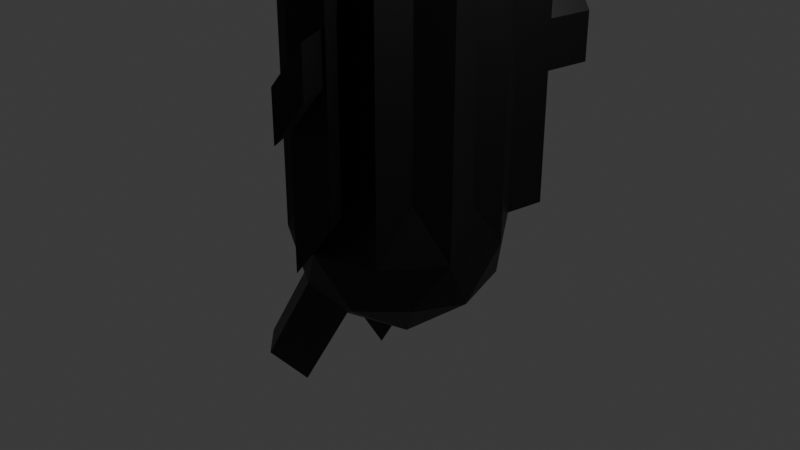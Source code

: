 # Source: Untitled.blend  (saved by Blender 4.4.32; exported with 4.5.12 LTS)
import bpy
from mathutils import Matrix  # noqa: F401  (used for matrix-valued properties, if any)

bpy.ops.wm.read_factory_settings(use_empty=True)
scene = bpy.context.scene
scene.name = 'Scene'

# ---- collections
col_collection = bpy.data.collections.new('Collection'); scene.collection.children.link(col_collection)

# ---- materials (node trees are filled in below, after node groups)
mat_material_001 = bpy.data.materials.new('Material.001')
mat_material_002 = bpy.data.materials.new('Material.002')
mat_material_003 = bpy.data.materials.new('Material.003')

# ---- material node trees
mat_material_001.use_nodes = True; mat_material_001.node_tree.nodes.clear()
_N = mat_material_001.node_tree.nodes; _L = mat_material_001.node_tree.links
n0 = _N.new('ShaderNodeBsdfPrincipled'); n0.name = 'Principled BSDF'; n0.location = (10, 300)
n0.inputs[0].default_value = (0.0, 0.0, 0.0, 1.0)
n1 = _N.new('ShaderNodeOutputMaterial'); n1.name = 'Material Output'; n1.location = (300, 300)
_L.new(n0.outputs[0], n1.inputs[0])
n1.is_active_output = True
mat_material_002.use_nodes = True; mat_material_002.node_tree.nodes.clear()
_N = mat_material_002.node_tree.nodes; _L = mat_material_002.node_tree.links
n0 = _N.new('ShaderNodeBsdfPrincipled'); n0.name = 'Principled BSDF'; n0.location = (10, 300)
n1 = _N.new('ShaderNodeOutputMaterial'); n1.name = 'Material Output'; n1.location = (300, 300)
_L.new(n0.outputs[0], n1.inputs[0])
n1.is_active_output = True
mat_material_003.use_nodes = True; mat_material_003.node_tree.nodes.clear()
_N = mat_material_003.node_tree.nodes; _L = mat_material_003.node_tree.links
n0 = _N.new('ShaderNodeBsdfPrincipled'); n0.name = 'Principled BSDF'; n0.location = (10, 300)
n0.inputs[0].default_value = (0.8003, 0.0, 0.005776, 1.0)
n1 = _N.new('ShaderNodeOutputMaterial'); n1.name = 'Material Output'; n1.location = (300, 300)
_L.new(n0.outputs[0], n1.inputs[0])
n1.is_active_output = True

# ---- world
world_world = bpy.data.worlds.new('World'); scene.world = world_world
world_world.use_nodes = True; world_world.node_tree.nodes.clear()
_N = world_world.node_tree.nodes; _L = world_world.node_tree.links
n0 = _N.new('ShaderNodeOutputWorld'); n0.name = 'World Output'; n0.location = (300, 300)
n1 = _N.new('ShaderNodeBackground'); n1.name = 'Background'; n1.location = (10, 300)
n1.inputs[0].default_value = (0.05088, 0.05088, 0.05088, 1.0)
_L.new(n1.outputs[0], n0.inputs[0])
n0.is_active_output = True
world_world.color = (0.05088, 0.05088, 0.05088)
world_world.sun_shadow_jitter_overblur = 0.0

# ---- cameras
cam_camera = bpy.data.cameras.new('Camera')
cam_camera.clip_end = 100.0
cam_camera.ortho_scale = 7.314

# ---- lights
light_light = bpy.data.lights.new('Light', 'POINT')
light_light.energy = 1000.0
light_light.shadow_soft_size = 0.1

# ---- meshes
me_icosphere = bpy.data.meshes.new('Icosphere')
me_icosphere.from_pydata([(0.0, 0.0, -1.0), (0.7236, -0.5257, -0.4472), (-0.2764, -0.8506, -0.4472), (-0.8944, 0.0, -0.4472), (-0.2764, 0.8506, -0.4472), (0.7236, 0.5257, -0.4472), (0.2764, -0.8506, 0.4472), (-0.7236, -0.5257, 0.4472), (-0.7236, 0.5257, 0.4472), (0.2764, 0.8506, 0.4472), (0.8944, 0.0, 0.4472), (-0.2629, -0.809, 0.5257), (-0.1625, -0.5, -0.8507), (0.4253, -0.309, -0.8507), (0.2629, -0.809, -0.5257), (0.8506, 0.0, -0.5257), (0.4253, 0.309, -0.8507), (-0.5257, 0.0, -0.8507), (-0.6882, -0.5, -0.5257), (-0.1625, 0.5, -0.8507), (-0.6882, 0.5, -0.5257), (0.2629, 0.809, -0.5257), (0.9511, -0.309, 0.0), (0.9511, 0.309, 0.0), (0.0, -1.0, 0.0), (0.5878, -0.809, 0.0), (-0.9511, -0.309, 0.0), (-0.5878, -0.809, 0.0), (-0.5878, 0.809, 0.0), (-0.9511, 0.309, 0.0), (0.5878, 0.809, 0.0), (0.0, 1.0, 0.0), (0.6882, -0.5, 0.5257), (-0.2629, -0.809, 0.5257), (-0.8506, 0.0, 0.5257), (-0.2629, 0.809, 0.5257), (0.6882, 0.5, 0.5257), (0.2764, -0.8506, 0.4472), (0.5257, 0.0, 0.8507), (0.6882, -0.5, 0.5257), (-0.4253, 0.309, 0.8507), (0.1625, 0.5, 0.8507), (0.6882, -0.5, 0.5257), (0.2764, -0.8506, 0.4472), (-0.2629, -0.809, 0.5257), (-0.7236, -0.5257, 0.4472), (-0.9511, 0.309, 0.0), (0.5257, 0.0, 0.8507), (-0.7236, -0.5257, 0.4472), (-0.5878, -0.809, 0.0), (-0.8506, 0.0, 0.5257), (-0.4253, 0.309, 0.8507), (0.1625, 0.5, 0.8507), (-0.7236, -0.5257, 0.4472), (0.5878, -0.809, 2.328), (0.5257, 0.0, 0.8507), (0.8944, -1.118e-08, 2.775), (0.9511, 0.309, 2.328), (-0.8506, 0.0, 0.5257), (-0.4253, 0.309, 0.8507), (0.1625, 0.5, 0.8507), (-0.7236, 0.5257, 0.4472), (-0.2629, -0.809, 0.5257), (-0.8506, 0.0, 0.5257), (-0.2629, 0.809, 0.5257), (0.2764, 0.8506, 0.4472), (0.6882, 0.5, 0.5257), (0.8944, 0.0, 0.4472), (0.2764, -0.8506, 0.4472), (-0.2629, -0.809, 0.5257), (0.0, -1.0, 0.0), (-0.7236, -0.5257, 0.4472), (0.5257, 0.0, 0.8507), (-0.2629, -0.809, 0.5257), (-0.4253, 0.309, 0.8507), (0.1625, 0.5, 0.8507), (0.2764, -0.8506, 0.4472), (0.0, -1.0, 0.0), (-0.9511, -0.309, 0.0), (0.6882, -0.5, 0.5257), (-0.5878, -0.809, 0.0), (0.5257, 0.0, 0.8507), (0.6882, -0.5, 0.5257), (-0.8506, 0.0, 0.5257), (-0.4253, 0.309, 0.8507), (0.1625, 0.5, 0.8507), (0.2764, -0.8506, 2.775), (-5.374e-06, 1.0, 2.328), (0.2764, 0.8506, 2.775), (0.6882, -0.5, 2.853), (-0.2629, 0.809, 2.853), (0.6882, 0.5, 2.853), (0.9511, -0.309, 2.328), (-0.7236, 0.5257, 2.775), (-0.5878, 0.809, 2.328), (0.5878, 0.809, 2.328), (0.6882, 0.5, 2.853), (0.8944, -1.118e-08, 2.775), (-0.2629, 0.809, 2.853), (0.2764, 0.8506, 2.775), (-0.8507, -1.118e-08, 2.853), (-0.7236, 0.5257, 2.775), (-0.2629, -0.809, 2.853), (-0.7236, -0.5257, 2.775), (-0.9511, 0.309, 2.328), (-0.5878, -0.809, 2.328), (0.2764, -0.8506, 2.775), (-0.2629, -0.809, 2.853), (-0.4253, -0.309, 3.178), (-0.7236, -0.5257, 2.775), (0.5257, -1.118e-08, 3.178), (0.4695, -9.038e-09, 4.068), (-0.4253, 0.309, 3.178), (0.1625, 0.5, 3.178), (0.2764, -0.8506, 2.775), (-5.374e-06, -1.0, 2.328), (-0.9511, -0.309, 2.328), (0.6882, -0.5, 2.853), (0.1625, -0.5, 3.178), (0.5257, -1.118e-08, 3.178), (0.6882, -0.5, 2.853), (-0.8507, -1.118e-08, 2.853), (-0.4253, 0.309, 3.178), (0.1625, 0.5, 3.178), (-0.5878, -0.809, 0.0), (-0.2629, -0.809, 0.5257), (0.0, -1.0, 0.0), (0.1625, 0.5, 2.014), (0.5257, -5.59e-09, 2.014), (0.6882, 0.5, 1.689), (0.8944, -5.59e-09, 1.611), (-0.2629, 0.809, 1.689), (0.2764, 0.8506, 1.611), (-0.4253, 0.309, 2.014), (0.6882, -0.5, 1.689), (-0.7236, 0.5257, 1.611), (-0.9511, 0.309, 1.164), (0.3282, 1.238, 0.4472), (0.6396, 1.197, 1.195e-07), (0.6396, 1.197, 2.328), (0.3282, 1.238, 2.775), (-0.2629, -0.809, 0.5257), (0.0, -1.0, 0.0), (-5.374e-06, -1.0, 2.328), (-0.2629, -0.809, 2.853), (0.4425, -1.158, 0.4472), (0.1661, -1.307, 3.827e-07), (0.1661, -1.307, 2.328), (0.4425, -1.158, 2.775), (0.5257, -1.118e-08, 4.065), (0.4695, -1.043e-08, 4.215), (0.1625, -0.5, 4.065), (-0.4253, -0.309, 4.065), (-0.4253, 0.309, 4.065), (0.1625, 0.5, 4.065), (0.387, -8.597e-09, 4.219), (0.1451, -0.4465, 4.068), (-0.3798, -0.2759, 4.068), (-0.3798, 0.2759, 4.068), (0.1451, 0.4465, 4.068), (0.387, -1.031e-08, 4.761), (0.1451, -0.4465, 4.215), (-0.3798, -0.2759, 4.215), (-0.3798, 0.2759, 4.215), (0.1451, 0.4465, 4.215), (0.1196, -0.368, 4.219), (-0.3131, -0.2275, 4.219), (-0.3131, 0.2275, 4.219), (0.1196, 0.368, 4.219), (-5.38e-06, -1.031e-08, 4.871), (0.1196, -0.368, 4.761), (-0.3131, -0.2275, 4.761), (-0.3131, 0.2275, 4.761), (0.1196, 0.368, 4.761), (-0.1625, 0.5, -0.8507), (-0.6882, 0.5, -0.5257), (-0.5257, 0.0, -0.8507), (-0.5257, 0.0, -0.8507), (-0.6882, -0.5, -0.5257), (-0.1625, -0.5, -0.8507), (-0.1625, 0.5, -0.8507), (-0.6882, 0.5, -0.5257), (-0.5257, 0.0, -0.8507), (-1.327, 0.5, -1.56), (-0.9156, 0.8506, -1.481), (-0.9156, -0.8506, -1.481), (-0.8017, -0.5, -1.885), (-1.327, -0.5, -1.56), (-0.8017, 0.5, -1.885), (0.5878, 0.809, 1.164), (0.6396, 1.197, 1.164), (0.3282, 1.238, 1.611), (-2.687e-06, -1.0, 1.164), (0.2764, -0.8506, 1.611), (-2.687e-06, -1.0, 1.164), (-0.2629, -0.809, 1.689), (0.1661, -1.307, 1.164), (0.4425, -1.158, 1.611), (0.5878, 0.809, 1.746), (0.6396, 1.197, 1.746), (0.3282, 1.238, 2.193), (-4.031e-06, -1.0, 1.746), (0.2764, -0.8506, 2.193), (-4.031e-06, -1.0, 1.746), (-0.2629, -0.809, 2.271), (0.1661, -1.307, 1.746), (0.4425, -1.158, 2.193), (0.4425, -1.158, 1.611), (0.1661, -1.307, 1.164), (0.1661, -1.307, 1.746), (0.4425, -1.158, 2.193), (0.4144, -1.173, 1.625), (0.1942, -1.292, 1.269), (0.1942, -1.292, 1.732), (0.4144, -1.173, 2.088), (0.5892, -1.497, 1.625), (0.369, -1.616, 1.269), (0.369, -1.616, 1.732), (0.5891, -1.497, 2.088), (0.3282, 1.238, 2.193), (0.3282, 1.238, 1.611), (0.6396, 1.197, 1.164), (0.6396, 1.197, 1.746), (0.3571, 1.234, 2.097), (0.3571, 1.234, 1.623), (0.6107, 1.2, 1.259), (0.6107, 1.2, 1.733), (0.3571, 1.234, 2.097), (0.3571, 1.234, 1.623), (0.6107, 1.2, 1.259), (0.6107, 1.2, 1.733), (0.3571, 1.234, 2.097), (0.3571, 1.234, 1.623), (0.6107, 1.2, 1.259), (0.6107, 1.2, 1.733), (0.4207, 1.711, 2.097), (0.4207, 1.711, 1.623), (0.6744, 1.677, 1.259), (0.6744, 1.677, 1.733), (0.0, 0.0, 4.043), (0.644, -0.4679, 4.535), (-0.246, -0.7571, 4.535), (-0.7961, 0.0, 4.535), (-0.246, 0.7571, 4.535), (0.644, 0.4679, 4.535), (0.246, -0.7571, 5.331), (0.246, 0.7571, 5.331), (0.7961, 0.0, 5.331), (0.0, 0.0, 5.823), (-0.1446, -0.445, 4.176), (0.3786, -0.275, 4.176), (0.234, -0.72, 4.465), (0.7571, 0.0, 4.465), (0.3786, 0.275, 4.176), (-0.4679, 0.0, 4.176), (-0.6125, -0.445, 4.465), (-0.1446, 0.445, 4.176), (-0.6125, 0.445, 4.465), (0.234, 0.72, 4.465), (0.8465, -0.275, 4.933), (0.8465, 0.275, 4.933), (0.0, -0.89, 4.933), (0.5231, -0.7201, 4.933), (-0.5231, -0.7201, 4.933), (0.5231, 0.7201, 4.933), (0.0, 0.89, 4.933), (0.6125, -0.445, 5.401), (-0.234, -0.72, 5.401), (0.6125, 0.445, 5.401), (0.1446, -0.445, 5.69), (0.4679, 0.0, 5.69), (0.1446, 0.445, 5.69), (-0.6125, -0.445, 4.728), (-0.7961, 0.0, 4.798), (-0.6125, 0.445, 4.728), (-0.246, 0.7571, 4.798), (-0.8465, -0.275, 5.196), (-0.5231, -0.7201, 5.196), (-0.644, -0.4679, 5.594), (-0.5231, 0.7201, 5.196), (-0.8465, 0.275, 5.196), (-0.644, 0.4679, 5.594), (0.0, 0.89, 5.196), (0.246, 0.7571, 5.594), (-0.234, -0.72, 5.664), (-0.7571, 0.0, 5.664), (-0.234, 0.72, 5.664), (0.4679, 0.0, 5.953), (0.0, 0.0, 6.086), (-0.3786, -0.275, 5.953), (-0.3786, 0.275, 5.953), (0.1446, 0.445, 5.953), (-0.246, -0.7571, 4.798), (-0.1446, 0.445, 4.439), (0.234, 0.72, 4.728), (0.5231, 0.7201, 5.196), (0.6125, 0.445, 5.664), (0.1446, -0.445, 5.953), (-1.15, 0.365, 5.307), (-0.9478, 0.5579, 5.705), (-1.061, 0.08995, 5.775), (-0.7542, -0.5005, 5.634), (-0.9566, -0.3077, 5.236), (-0.8672, -0.03262, 5.704), (-0.7006, 0.234, 5.629), (-1.004, 0.3239, 5.74), (-0.6723, 0.3509, 5.611), (-0.5678, 0.1375, 5.808), (-0.8018, 0.1375, 5.43), (-0.976, 0.4409, 5.722), (-1.106, 0.2275, 5.541), (-0.7453, 0.3715, 5.395), (-0.5113, 0.3715, 5.773), (-1.049, 0.4614, 5.506), (-0.7288, 0.117, 5.646), (-1.033, 0.2069, 5.757), (-1.041, 0.3342, 5.631), (-0.6201, 0.2442, 5.71), (-0.5836, 0.594, 5.395), (-0.439, 0.594, 5.629), (-0.5939, 0.1909, 5.759), (-0.7959, 0.3233, 5.295), (-0.4449, 0.3233, 5.863), (-1.1, 0.4132, 5.406), (-0.743, 0.05849, 5.655), (-1.047, 0.1484, 5.766), (-1.073, 0.2808, 5.586), (-0.6582, 0.4094, 5.603), (-0.5678, -0.1375, 5.808), (-0.8018, -0.1375, 5.43), (-0.9619, 0.4994, 5.713), (-0.9119, -0.1701, 5.47), (-0.4732, 0.2063, 5.881), (-0.8241, 0.2063, 5.313), (-1.128, 0.2962, 5.424), (-0.5657, 0.3078, 5.742), (-1.045, 0.3978, 5.568), (-1.086, 0.347, 5.496), (-0.5194, 0.2571, 5.811), (-0.5113, -0.3715, 5.773), (-0.7453, -0.3715, 5.395), (-0.6625, -0.06876, 5.736), (-0.8554, -0.4041, 5.435), (-0.5205, 0.1719, 5.844), (-0.813, 0.1719, 5.371), (-1.117, 0.2618, 5.482), (-0.6652, 0.3802, 5.607), (-0.7794, -0.06876, 5.547), (-0.969, 0.4701, 5.718), (-0.8896, -0.1014, 5.587), (-0.5929, 0.276, 5.726), (-1.043, 0.366, 5.6), (-1.08, 0.3139, 5.541), (-0.5567, 0.224, 5.785), (-0.5777, -0.4197, 5.684), (-0.7098, -0.03438, 5.7), (-0.3063, -0.4975, 5.808), (-0.6848, -0.4975, 5.196), (-0.5442, 0.1547, 5.826), (-0.8074, 0.1547, 5.4), (-1.111, 0.2447, 5.511), (-0.6946, -0.4197, 5.494), (-0.8048, -0.4523, 5.534), (-0.6688, 0.3656, 5.609), (-0.7683, -0.03438, 5.605), (-0.9725, 0.4555, 5.72), (-0.8784, -0.067, 5.645), (-0.6065, 0.2601, 5.718), (-1.042, 0.3501, 5.616), (-1.076, 0.2974, 5.563), (-0.5753, 0.2074, 5.772), (-0.6511, 0.4387, 5.598), (-0.7006, -0.234, 5.629), (-0.8241, -0.2063, 5.313), (-0.9548, 0.5286, 5.709), (-0.8107, -0.2666, 5.669), (-0.9343, -0.2389, 5.353), (-0.5385, 0.3397, 5.757), (-1.047, 0.4296, 5.537), (-1.093, 0.3801, 5.451), (-0.4822, 0.2902, 5.837), (-0.4732, -0.2063, 5.881), (-0.4259, 0.2407, 5.917), (-0.8353, 0.2407, 5.254), (-1.139, 0.3306, 5.365), (-0.8725, -0.2527, 5.511), (-0.5869, -0.2201, 5.755), (-0.6437, -0.227, 5.692), (-0.8416, -0.2597, 5.59), (-0.6476, 0.4533, 5.596), (-0.8353, -0.2407, 5.254), (-0.9513, 0.5432, 5.707), (-0.9454, -0.2733, 5.294), (-0.5249, 0.3556, 5.765), (-1.048, 0.4455, 5.521), (-1.096, 0.3967, 5.429), (-0.4636, 0.3067, 5.85), (-0.6723, -0.3509, 5.611), (-0.7824, -0.3836, 5.651), (-0.4259, -0.2407, 5.917), (-0.4022, 0.2578, 5.935), (-0.8409, 0.2578, 5.225), (-1.145, 0.3478, 5.336), (-0.8639, -0.3284, 5.473), (-0.5491, -0.2958, 5.764), (-0.6107, -0.3234, 5.688), (-0.8232, -0.356, 5.562)], [], [(0, 13, 12), (1, 13, 15), (0, 12, 17), (0, 17, 19), (0, 19, 16), (1, 15, 22), (2, 14, 24), (3, 18, 26), (4, 20, 28), (5, 21, 30), (1, 22, 25), (2, 24, 27), (3, 26, 29), (4, 28, 31), (5, 30, 23), (33, 7, 48, 62), (38, 32, 79, 81), (41, 38, 81, 75), (33, 24, 77, 62), (37, 39, 82, 68), (26, 7, 48, 78), (8, 29, 46, 61), (27, 33, 62, 49), (53, 11, 69, 71), (34, 26, 78, 63), (59, 58, 83, 84), (34, 7, 45, 50), (41, 40, 51, 52), (32, 38, 47, 42), (7, 33, 44, 45), (40, 34, 50, 51), (38, 41, 52, 47), (33, 6, 43, 44), (6, 32, 42, 43), (24, 6, 76, 77), (28, 8, 93, 94), (23, 30, 36), (63, 74, 133, 112, 100), (9, 31, 87, 88), (31, 28, 35), (76, 62, 102, 114, 202, 193), (7, 27, 49, 48), (29, 26, 34), (29, 34, 63, 46), (60, 59, 84, 85), (24, 33, 73, 70), (36, 9, 65, 66), (85, 84, 122, 123), (25, 22, 32), (134, 130, 97, 117), (30, 31, 9), (30, 21, 31), (21, 4, 31), (28, 29, 8), (28, 20, 29), (20, 3, 29), (26, 27, 7), (26, 18, 27), (18, 2, 27), (24, 25, 6), (24, 14, 25), (14, 1, 25), (22, 23, 10), (22, 15, 23), (15, 5, 23), (16, 21, 5), (16, 19, 21), (19, 4, 21), (19, 20, 183, 188), (17, 20, 175, 176), (17, 3, 20), (17, 18, 3), (12, 18, 178, 179), (4, 19, 188, 184), (15, 16, 5), (15, 13, 16), (13, 0, 16), (12, 14, 2), (12, 13, 14), (13, 1, 14), (72, 85, 123, 110), (78, 48, 103, 116), (133, 127, 113, 112), (132, 131, 98, 99), (51, 50, 58, 59), (44, 43, 37, 11), (43, 42, 39, 37), (47, 52, 60, 55), (50, 45, 53, 58), (42, 47, 55, 39), (45, 44, 11, 53), (52, 51, 59, 60), (34, 40, 74, 63), (55, 60, 85, 72), (35, 8, 61, 64), (7, 34, 63, 48), (11, 37, 68, 69), (6, 33, 62, 76), (10, 36, 66, 67), (32, 10, 67, 79), (192, 77, 146, 196), (130, 129, 96, 97), (9, 36, 91, 88), (82, 72, 110, 120), (22, 10, 56, 92), (127, 128, 119, 113), (6, 25, 54, 86), (35, 28, 94, 90), (8, 35, 90, 93), (68, 82, 120, 106), (83, 71, 109, 121), (71, 69, 107, 109), (10, 23, 57, 56), (31, 35, 90, 87), (201, 115, 143, 203), (36, 10, 56, 91), (69, 68, 106, 107), (36, 30, 189, 198, 95, 91), (10, 32, 89, 56), (49, 62, 102, 105), (58, 53, 71, 83), (40, 41, 75, 74), (39, 55, 72, 82), (9, 35, 64, 65), (57, 91, 56), (95, 88, 91), (87, 90, 88), (94, 93, 90), (54, 89, 86), (92, 56, 89), (99, 98, 113), (101, 100, 112), (123, 122, 153, 154), (108, 118, 151, 152), (97, 96, 119), (109, 107, 108), (119, 96, 113), (96, 99, 113), (106, 120, 118), (113, 98, 112), (98, 101, 112), (117, 97, 119), (104, 100, 101), (116, 103, 100), (105, 102, 103), (115, 114, 102), (110, 123, 154, 149), (122, 121, 108), (121, 109, 108), (122, 108, 152, 153), (108, 107, 118), (107, 106, 118), (118, 110, 149, 151), (118, 120, 110), (48, 63, 100, 103), (84, 83, 121, 122), (62, 48, 103, 102), (25, 32, 89, 54), (32, 6, 86, 89), (128, 134, 117, 119), (131, 135, 101, 98), (135, 136, 104, 101), (46, 63, 100, 104, 136), (30, 9, 137, 138), (23, 36, 91, 57), (129, 132, 99, 96), (48, 49, 105, 103), (32, 22, 92, 89), (63, 78, 116, 100), (35, 9, 88, 90), (70, 73, 125, 126), (27, 24, 70, 80), (33, 27, 80, 73), (124, 126, 125), (80, 70, 126, 124), (73, 80, 124, 125), (66, 65, 132, 129), (61, 46, 136, 135), (64, 61, 135, 131), (81, 79, 134, 128), (75, 81, 128, 127), (67, 66, 129, 130), (65, 64, 131, 132), (74, 75, 127, 133), (79, 67, 130, 134), (199, 200, 140, 139), (88, 95, 139, 140), (189, 30, 138, 190), (9, 88, 140, 200, 191, 137), (204, 203, 143, 144), (102, 62, 141, 195, 204, 144), (62, 77, 142, 141), (115, 102, 144, 143), (205, 206, 148, 147), (202, 114, 148, 206), (77, 76, 145, 146), (114, 115, 147, 148), (149, 154, 159, 111), (153, 152, 157, 158), (151, 149, 111, 156), (154, 153, 158, 159), (152, 151, 156, 157), (159, 158, 163, 164), (157, 156, 161, 162), (111, 159, 164, 150), (158, 157, 162, 163), (156, 111, 150, 161), (163, 162, 166, 167), (161, 150, 155, 165), (164, 163, 167, 168), (162, 161, 165, 166), (150, 164, 168, 155), (166, 165, 170, 171), (155, 168, 173, 160), (167, 166, 171, 172), (165, 155, 160, 170), (168, 167, 172, 173), (160, 173, 169), (173, 172, 169), (172, 171, 169), (171, 170, 169), (170, 160, 169), (175, 174, 180, 181), (19, 17, 176, 174), (20, 19, 174, 175), (177, 179, 178), (180, 182, 181), (18, 17, 177, 178), (174, 176, 182, 180), (17, 12, 179, 177), (176, 175, 181, 182), (188, 183, 184), (186, 185, 187), (18, 12, 186, 187), (2, 18, 187, 185), (20, 4, 184, 183), (12, 2, 185, 186), (198, 189, 190, 199), (138, 137, 191, 190), (76, 193, 197, 145), (146, 145, 197, 196), (141, 142, 194, 195), (77, 192, 194, 142), (201, 192, 196, 205), (95, 198, 199, 139), (199, 190, 221, 222), (115, 201, 205, 147), (193, 202, 206, 197), (205, 196, 208, 209), (195, 194, 203, 204), (192, 201, 203, 194), (207, 210, 214, 211), (196, 197, 207, 208), (197, 206, 210, 207), (206, 205, 209, 210), (214, 213, 217, 218), (208, 207, 211, 212), (210, 209, 213, 214), (209, 208, 212, 213), (216, 215, 218, 217), (213, 212, 216, 217), (211, 214, 218, 215), (212, 211, 215, 216), (222, 221, 225, 226), (190, 191, 220, 221), (191, 200, 219, 220), (200, 199, 222, 219), (223, 226, 230, 227), (220, 219, 223, 224), (219, 222, 226, 223), (221, 220, 224, 225), (230, 229, 233, 234), (225, 224, 228, 229), (226, 225, 229, 230), (224, 223, 227, 228), (232, 231, 235, 236), (228, 227, 231, 232), (227, 230, 234, 231), (229, 228, 232, 233), (237, 236, 235, 238), (231, 234, 238, 235), (233, 232, 236, 237), (234, 233, 237, 238), (239, 250, 249), (240, 250, 252), (239, 249, 254), (239, 254, 256), (239, 256, 253), (240, 252, 259), (241, 251, 261), (244, 258, 264), (240, 259, 262), (241, 261, 263), (244, 264, 260), (245, 266, 269), (247, 268, 270), (270, 268, 271), (248, 270, 287, 288), (267, 245, 269), (269, 270, 248), (269, 266, 270), (266, 247, 270), (260, 268, 247), (260, 264, 268), (264, 246, 268), (246, 264, 295, 283), (258, 256, 293, 294), (269, 248, 288, 297), (265, 258, 294, 282), (271, 268, 296, 291), (263, 267, 284, 277), (268, 246, 283, 296), (263, 261, 267), (261, 245, 267), (262, 266, 245), (262, 259, 266), (259, 247, 266), (264, 265, 282, 295), (264, 258, 265), (257, 242, 273, 274), (270, 271, 291, 287), (241, 263, 277, 292), (243, 257, 274, 275), (256, 243, 275, 293), (255, 241, 292, 272), (242, 255, 272, 273), (261, 262, 245), (261, 251, 262), (251, 240, 262), (259, 260, 247), (259, 252, 260), (252, 244, 260), (253, 258, 244), (253, 256, 258), (267, 269, 297, 284), (256, 257, 243), (256, 254, 257), (254, 242, 257), (254, 255, 242), (254, 249, 255), (249, 241, 255), (252, 253, 244), (252, 250, 253), (250, 239, 253), (249, 251, 241), (249, 250, 251), (250, 240, 251), (273, 272, 276), (275, 274, 279), (273, 276, 280), (275, 279, 282), (354, 356, 289, 339), (320, 324, 285, 307), (283, 286, 291), (287, 291, 288), (296, 283, 291), (291, 290, 288), (291, 286, 290), (319, 281, 312, 322), (290, 289, 288), (358, 307, 285, 355), (404, 339, 289, 399), (289, 297, 288), (289, 356, 284, 297), (282, 286, 283), (282, 279, 286), (318, 281, 319), (308, 285, 300, 310), (359, 364, 285, 308), (390, 276, 302, 392), (277, 284, 278), (295, 282, 283), (294, 275, 282), (318, 321, 311, 281), (279, 274, 280), (274, 273, 280), (357, 277, 278, 361), (276, 272, 277, 357), (272, 292, 277), (293, 275, 294), (316, 315, 305, 309), (389, 281, 299, 391), (321, 280, 298, 323), (388, 375, 303, 366), (372, 285, 303, 375), (361, 278, 301, 362), (314, 304, 305, 315), (304, 306, 309, 305), (368, 316, 309, 365), (359, 308, 310, 360), (370, 320, 307, 358), (363, 306, 317, 367), (369, 326, 316, 368), (324, 314, 315, 325), (281, 311, 313, 299), (326, 325, 315, 316), (306, 304, 314, 317), (310, 300, 325, 326), (285, 324, 325, 300), (360, 310, 326, 369), (367, 317, 320, 370), (311, 321, 323, 313), (279, 280, 321, 318), (279, 318, 319, 286), (286, 319, 322, 290), (317, 314, 324, 320), (377, 335, 338, 380), (384, 334, 337, 379), (379, 337, 336, 378), (371, 327, 335, 377), (380, 338, 332, 382), (383, 333, 334, 384), (378, 336, 330, 374), (346, 327, 330, 348), (347, 329, 331, 349), (383, 373, 329, 333), (382, 332, 328, 381), (364, 347, 349, 366), (363, 346, 348, 365), (335, 350, 353, 338), (334, 345, 352, 337), (337, 352, 351, 336), (327, 346, 350, 335), (338, 353, 343, 332), (333, 344, 345, 334), (336, 351, 348, 330), (276, 340, 342, 302), (376, 385, 349, 331), (333, 329, 347, 344), (405, 354, 339, 404), (332, 343, 341, 328), (397, 278, 354, 405), (306, 363, 365, 309), (285, 364, 366, 303), (350, 367, 370, 353), (345, 360, 369, 352), (352, 369, 368, 351), (346, 363, 367, 350), (353, 370, 358, 343), (344, 359, 360, 345), (351, 368, 365, 348), (340, 361, 362, 342), (385, 388, 366, 349), (276, 357, 361, 340), (344, 347, 364, 359), (343, 358, 355, 341), (278, 284, 356, 354), (403, 406, 388, 385), (285, 372, 387, 355), (355, 387, 386, 341), (392, 403, 385, 376), (400, 382, 381, 399), (401, 390, 373, 383), (394, 378, 374, 391), (401, 383, 384, 402), (396, 380, 382, 400), (389, 371, 377, 393), (395, 379, 378, 394), (402, 384, 379, 395), (393, 377, 380, 396), (397, 372, 375, 398), (406, 398, 375, 388), (327, 371, 374, 330), (329, 373, 376, 331), (341, 386, 381, 328), (362, 301, 398, 406), (278, 397, 398, 301), (312, 393, 396, 322), (298, 402, 395, 323), (323, 395, 394, 313), (281, 389, 393, 312), (322, 396, 400, 290), (280, 401, 402, 298), (313, 394, 391, 299), (280, 276, 390, 401), (290, 400, 399, 289), (302, 342, 403, 392), (342, 362, 406, 403), (372, 397, 405, 387), (387, 405, 404, 386), (371, 389, 391, 374), (373, 390, 392, 376), (386, 404, 399, 381)])
me_icosphere.polygons.foreach_set('material_index', [0, 0, 0, 0, 0, 0, 0, 0, 0, 0, 0, 0, 0, 0, 0, 0, 0, 0, 0, 0, 0, 0, 0, 0, 0, 0, 0, 0, 0, 0, 0, 0, 0, 0, 0, 0, 0, 0, 0, 0, 0, 0, 0, 0, 0, 0, 0, 0, 0, 0, 0, 0, 0, 0, 0, 0, 0, 0, 0, 0, 0, 0, 0, 0, 0, 0, 0, 0, 0, 0, 0, 0, 0, 0, 0, 0, 0, 0, 0, 0, 0, 0, 0, 0, 0, 0, 0, 0, 0, 0, 0, 0, 0, 0, 0, 0, 0, 0, 0, 0, 0, 0, 0, 0, 0, 0, 0, 0, 0, 0, 0, 0, 0, 0, 0, 0, 0, 0, 0, 0, 0, 0, 0, 0, 0, 0, 0, 0, 0, 0, 0, 0, 0, 0, 0, 0, 0, 0, 0, 0, 0, 0, 0, 0, 0, 0, 0, 0, 0, 0, 0, 0, 0, 0, 0, 0, 0, 0, 0, 0, 0, 0, 0, 0, 0, 0, 0, 0, 0, 0, 0, 0, 0, 0, 0, 0, 0, 0, 0, 0, 0, 0, 0, 0, 0, 0, 0, 0, 0, 0, 0, 0, 0, 0, 0, 0, 0, 0, 0, 0, 0, 0, 0, 0, 0, 0, 0, 0, 0, 0, 0, 0, 0, 0, 0, 0, 0, 0, 0, 0, 0, 0, 0, 0, 0, 0, 0, 0, 0, 0, 0, 0, 0, 0, 0, 0, 0, 0, 0, 0, 0, 0, 0, 0, 0, 0, 0, 0, 0, 0, 0, 0, 0, 0, 0, 0, 0, 0, 0, 0, 0, 0, 0, 0, 0, 0, 0, 0, 0, 0, 0, 0, 0, 0, 0, 0, 0, 0, 0, 0, 0, 0, 0, 0, 0, 0, 0, 0, 0, 0, 0, 0, 0, 0, 0, 0, 0, 0, 0, 0, 0, 0, 0, 0, 0, 0, 0, 0, 0, 0, 0, 0, 0, 0, 0, 0, 0, 0, 0, 1, 0, 0, 0, 0, 0, 1, 0, 0, 0, 0, 0, 0, 0, 0, 0, 0, 0, 0, 0, 0, 0, 0, 0, 0, 0, 0, 0, 0, 0, 0, 0, 0, 0, 0, 0, 0, 0, 0, 0, 0, 0, 0, 0, 0, 0, 0, 0, 0, 0, 0, 0, 0, 0, 0, 0, 0, 0, 0, 0, 0, 1, 0, 0, 1, 0, 0, 0, 0, 1, 0, 0, 0, 2, 0, 0, 1, 0, 1, 0, 1, 0, 0, 0, 0, 0, 0, 0, 1, 1, 0, 0, 0, 1, 0, 0, 0, 0, 0, 0, 0, 1, 2, 0, 0, 0, 1, 0, 1, 0, 0, 0, 0, 0, 0, 0, 1, 2, 0, 0, 0, 1, 0, 1, 0, 0, 0, 0, 2, 0, 0, 1, 0, 0, 1, 0, 0, 0, 1, 1, 0, 0, 1, 0, 0, 0, 1, 0, 0, 1, 1, 0, 0, 0, 1, 0, 0, 1, 1, 0, 0, 0, 0, 0])
_uv = me_icosphere.uv_layers.new(name='UVMap')
_uv.uv.foreach_set('vector', [0.1818, 0.0, 0.2273, 0.07873, 0.1364, 0.07873, 0.2727, 0.1575, 0.3182, 0.07873, 0.3636, 0.1575, 0.9091, 0.0, 0.9545, 0.07873, 0.8636, 0.07873, 0.7273, 0.0, 0.7727, 0.07873, 0.6818, 0.07873, 0.5455, 0.0, 0.5909, 0.07873, 0.5, 0.07873, 0.2727, 0.1575, 0.3636, 0.1575, 0.3182, 0.2362, 0.09091, 0.1575, 0.1818, 0.1575, 0.1364, 0.2362, 0.8182, 0.1575, 0.9091, 0.1575, 0.8636, 0.2362, 0.6364, 0.1575, 0.7273, 0.1575, 0.6818, 0.2362, 0.4545, 0.1575, 0.5455, 0.1575, 0.5, 0.2362, 0.2727, 0.1575, 0.3182, 0.2362, 0.2273, 0.2362, 0.09091, 0.1575, 0.1364, 0.2362, 0.04546, 0.2362, 0.8182, 0.1575, 0.8636, 0.2362, 0.7727, 0.2362, 0.6364, 0.1575, 0.6818, 0.2362, 0.5909, 0.2362, 0.4545, 0.1575, 0.5, 0.2362, 0.4091, 0.2362, 0.09091, 0.3149, 0.0, 0.3149, 0.0, 0.3149, 0.09091, 0.3149, 0.3182, 0.3937, 0.2727, 0.3149, 0.2727, 0.3149, 0.3182, 0.3937, 0.5, 0.3937, 0.4091, 0.3937, 0.4091, 0.3937, 0.5, 0.3937, 0.09091, 0.3149, 0.1364, 0.2362, 0.1364, 0.2362, 0.09091, 0.3149, 0.1818, 0.3149, 0.2727, 0.3149, 0.2727, 0.3149, 0.1818, 0.3149, 0.8636, 0.2362, 0.9091, 0.3149, 0.9091, 0.3149, 0.8636, 0.2362, 0.7273, 0.3149, 0.7727, 0.2362, 0.7727, 0.2362, 0.7273, 0.3149, 0.04546, 0.2362, 0.09091, 0.3149, 0.09091, 0.3149, 0.04546, 0.2362, 0.0, 0.3149, 0.09091, 0.3149, 0.09091, 0.3149, 0.0, 0.3149, 0.8182, 0.3149, 0.8636, 0.2362, 0.8636, 0.2362, 0.8182, 0.3149, 0.7727, 0.3937, 0.8182, 0.3149, 0.8182, 0.3149, 0.7727, 0.3937, 0.8182, 0.3149, 0.9091, 0.3149, 0.9091, 0.3149, 0.8182, 0.3149, 0.5909, 0.3937, 0.6818, 0.3937, 0.6818, 0.3937, 0.5909, 0.3937, 0.2727, 0.3149, 0.3182, 0.3937, 0.3182, 0.3937, 0.2727, 0.3149, 0.0, 0.3149, 0.09091, 0.3149, 0.09091, 0.3149, 0.0, 0.3149, 0.7727, 0.3937, 0.8182, 0.3149, 0.8182, 0.3149, 0.7727, 0.3937, 0.4091, 0.3937, 0.5, 0.3937, 0.5, 0.3937, 0.4091, 0.3937, 0.09091, 0.3149, 0.1818, 0.3149, 0.1818, 0.3149, 0.09091, 0.3149, 0.1818, 0.3149, 0.2727, 0.3149, 0.2727, 0.3149, 0.1818, 0.3149, 0.1364, 0.2362, 0.1818, 0.3149, 0.1818, 0.3149, 0.1364, 0.2362, 0.6818, 0.2362, 0.7273, 0.3149, 0.7273, 0.3149, 0.6818, 0.2362, 0.4091, 0.2362, 0.5, 0.2362, 0.4545, 0.3149, 0.8182, 0.3149, 0.7727, 0.3937, 0.7727, 0.3937, 0.7727, 0.3937, 0.8182, 0.3149, 0.5455, 0.3149, 0.5909, 0.2362, 0.5909, 0.2362, 0.5455, 0.3149, 0.5909, 0.2362, 0.6818, 0.2362, 0.6364, 0.3149, 0.1818, 0.3149, 0.09091, 0.3149, 0.09091, 0.3149, 0.1818, 0.3149, 0.1818, 0.3149, 0.1818, 0.3149, 0.9091, 0.3149, 0.9545, 0.2362, 0.9545, 0.2362, 0.9091, 0.3149, 0.7727, 0.2362, 0.8636, 0.2362, 0.8182, 0.3149, 0.7727, 0.2362, 0.8182, 0.3149, 0.8182, 0.3149, 0.7727, 0.2362, 0.5909, 0.3937, 0.6818, 0.3937, 0.6818, 0.3937, 0.5909, 0.3937, 0.1364, 0.2362, 0.09091, 0.3149, 0.09091, 0.3149, 0.1364, 0.2362, 0.4545, 0.3149, 0.5455, 0.3149, 0.5455, 0.3149, 0.4545, 0.3149, 0.5909, 0.3937, 0.6818, 0.3937, 0.6818, 0.3937, 0.5909, 0.3937, 0.2273, 0.2362, 0.3182, 0.2362, 0.2727, 0.3149, 0.2727, 0.3149, 0.3636, 0.3149, 0.3636, 0.3149, 0.2727, 0.3149, 0.5, 0.2362, 0.5909, 0.2362, 0.5455, 0.3149, 0.5, 0.2362, 0.5455, 0.1575, 0.5909, 0.2362, 0.5455, 0.1575, 0.6364, 0.1575, 0.5909, 0.2362, 0.6818, 0.2362, 0.7727, 0.2362, 0.7273, 0.3149, 0.6818, 0.2362, 0.7273, 0.1575, 0.7727, 0.2362, 0.7273, 0.1575, 0.8182, 0.1575, 0.7727, 0.2362, 0.8636, 0.2362, 0.9545, 0.2362, 0.9091, 0.3149, 0.8636, 0.2362, 0.9091, 0.1575, 0.9545, 0.2362, 0.9091, 0.1575, 1.0, 0.1575, 0.9545, 0.2362, 0.1364, 0.2362, 0.2273, 0.2362, 0.1818, 0.3149, 0.1364, 0.2362, 0.1818, 0.1575, 0.2273, 0.2362, 0.1818, 0.1575, 0.2727, 0.1575, 0.2273, 0.2362, 0.3182, 0.2362, 0.4091, 0.2362, 0.3636, 0.3149, 0.3182, 0.2362, 0.3636, 0.1575, 0.4091, 0.2362, 0.3636, 0.1575, 0.4545, 0.1575, 0.4091, 0.2362, 0.5, 0.07873, 0.5455, 0.1575, 0.4545, 0.1575, 0.5, 0.07873, 0.5909, 0.07873, 0.5455, 0.1575, 0.5909, 0.07873, 0.6364, 0.1575, 0.5455, 0.1575, 0.6818, 0.07873, 0.7273, 0.1575, 0.7273, 0.1575, 0.6818, 0.07873, 0.7727, 0.07873, 0.7273, 0.1575, 0.7273, 0.1575, 0.7727, 0.07873, 0.7727, 0.07873, 0.8182, 0.1575, 0.7273, 0.1575, 0.8636, 0.07873, 0.9091, 0.1575, 0.8182, 0.1575, 0.9545, 0.07873, 0.9091, 0.1575, 0.9091, 0.1575, 0.9545, 0.07873, 0.6364, 0.1575, 0.5909, 0.07873, 0.5909, 0.07873, 0.6364, 0.1575, 0.3636, 0.1575, 0.4091, 0.07873, 0.4545, 0.1575, 0.3636, 0.1575, 0.3182, 0.07873, 0.4091, 0.07873, 0.3182, 0.07873, 0.3636, 0.0, 0.4091, 0.07873, 0.1364, 0.07873, 0.1818, 0.1575, 0.09091, 0.1575, 0.1364, 0.07873, 0.2273, 0.07873, 0.1818, 0.1575, 0.2273, 0.07873, 0.2727, 0.1575, 0.1818, 0.1575, 0.4091, 0.3937, 0.5, 0.3937, 0.5, 0.3937, 0.4091, 0.3937, 0.8636, 0.2362, 0.9091, 0.3149, 0.9091, 0.3149, 0.8636, 0.2362, 0.6818, 0.3937, 0.5909, 0.3937, 0.5909, 0.3937, 0.6818, 0.3937, 0.5455, 0.3149, 0.6364, 0.3149, 0.6364, 0.3149, 0.5455, 0.3149, 0.7727, 0.3937, 0.8182, 0.3149, 0.8182, 0.3149, 0.7727, 0.3937, 0.09091, 0.3149, 0.1818, 0.3149, 0.1818, 0.3149, 0.09091, 0.3149, 0.1818, 0.3149, 0.2727, 0.3149, 0.2727, 0.3149, 0.1818, 0.3149, 0.4091, 0.3937, 0.5, 0.3937, 0.5, 0.3937, 0.4091, 0.3937, 0.8182, 0.3149, 0.9091, 0.3149, 0.9091, 0.3149, 0.8182, 0.3149, 0.2727, 0.3149, 0.3182, 0.3937, 0.3182, 0.3937, 0.2727, 0.3149, 0.0, 0.3149, 0.09091, 0.3149, 0.09091, 0.3149, 0.0, 0.3149, 0.5909, 0.3937, 0.6818, 0.3937, 0.6818, 0.3937, 0.5909, 0.3937, 0.8182, 0.3149, 0.7727, 0.3937, 0.7727, 0.3937, 0.8182, 0.3149, 0.4091, 0.3937, 0.5, 0.3937, 0.5, 0.3937, 0.4091, 0.3937, 0.6364, 0.3149, 0.7273, 0.3149, 0.7273, 0.3149, 0.6364, 0.3149, 0.9091, 0.3149, 0.8182, 0.3149, 0.8182, 0.3149, 0.9091, 0.3149, 0.09091, 0.3149, 0.1818, 0.3149, 0.1818, 0.3149, 0.09091, 0.3149, 0.1818, 0.3149, 0.09091, 0.3149, 0.09091, 0.3149, 0.1818, 0.3149, 0.3636, 0.3149, 0.4545, 0.3149, 0.4545, 0.3149, 0.3636, 0.3149, 0.2727, 0.3149, 0.3636, 0.3149, 0.3636, 0.3149, 0.2727, 0.3149, 0.1364, 0.2362, 0.1364, 0.2362, 0.1364, 0.2362, 0.1364, 0.2362, 0.3636, 0.3149, 0.4545, 0.3149, 0.4545, 0.3149, 0.3636, 0.3149, 0.5455, 0.3149, 0.4545, 0.3149, 0.4545, 0.3149, 0.5455, 0.3149, 0.2727, 0.3149, 0.3182, 0.3937, 0.3182, 0.3937, 0.2727, 0.3149, 0.3182, 0.2362, 0.3636, 0.3149, 0.3636, 0.3149, 0.3182, 0.2362, 0.5, 0.3937, 0.4091, 0.3937, 0.4091, 0.3937, 0.5, 0.3937, 0.1818, 0.3149, 0.2273, 0.2362, 0.2273, 0.2362, 0.1818, 0.3149, 0.6364, 0.3149, 0.6818, 0.2362, 0.6818, 0.2362, 0.6364, 0.3149, 0.7273, 0.3149, 0.6364, 0.3149, 0.6364, 0.3149, 0.7273, 0.3149, 0.1818, 0.3149, 0.2727, 0.3149, 0.2727, 0.3149, 0.1818, 0.3149, 0.8182, 0.3149, 0.9091, 0.3149, 0.9091, 0.3149, 0.8182, 0.3149, 0.0, 0.3149, 0.09091, 0.3149, 0.09091, 0.3149, 0.0, 0.3149, 0.3636, 0.3149, 0.4091, 0.2362, 0.4091, 0.2362, 0.3636, 0.3149, 0.5909, 0.2362, 0.6364, 0.3149, 0.6364, 0.3149, 0.5909, 0.2362, 0.1364, 0.2362, 0.1364, 0.2362, 0.1364, 0.2362, 0.1364, 0.2362, 0.4545, 0.3149, 0.3636, 0.3149, 0.3636, 0.3149, 0.4545, 0.3149, 0.09091, 0.3149, 0.1818, 0.3149, 0.1818, 0.3149, 0.09091, 0.3149, 0.4545, 0.3149, 0.5, 0.2362, 0.5, 0.2362, 0.5, 0.2362, 0.5, 0.2362, 0.4545, 0.3149, 0.3636, 0.3149, 0.2727, 0.3149, 0.2727, 0.3149, 0.3636, 0.3149, 0.04546, 0.2362, 0.09091, 0.3149, 0.09091, 0.3149, 0.04546, 0.2362, 0.8182, 0.3149, 0.9091, 0.3149, 0.9091, 0.3149, 0.8182, 0.3149, 0.6818, 0.3937, 0.5909, 0.3937, 0.5909, 0.3937, 0.6818, 0.3937, 0.2727, 0.3149, 0.3182, 0.3937, 0.3182, 0.3937, 0.2727, 0.3149, 0.5455, 0.3149, 0.6364, 0.3149, 0.6364, 0.3149, 0.5455, 0.3149, 0.4091, 0.2362, 0.4545, 0.3149, 0.3636, 0.3149, 0.5, 0.2362, 0.5455, 0.3149, 0.4545, 0.3149, 0.5909, 0.2362, 0.6364, 0.3149, 0.5455, 0.3149, 0.6818, 0.2362, 0.7273, 0.3149, 0.6364, 0.3149, 0.2273, 0.2362, 0.2727, 0.3149, 0.1818, 0.3149, 0.3182, 0.2362, 0.3636, 0.3149, 0.2727, 0.3149, 0.5455, 0.3149, 0.6364, 0.3149, 0.5909, 0.3937, 0.7273, 0.3149, 0.8182, 0.3149, 0.7727, 0.3937, 0.5909, 0.3937, 0.6818, 0.3937, 0.6818, 0.3937, 0.5909, 0.3937, 0.04546, 0.3937, 0.1364, 0.3937, 0.1364, 0.3937, 0.04546, 0.3937, 0.3636, 0.3149, 0.4545, 0.3149, 0.4091, 0.3937, 0.0, 0.3149, 0.09091, 0.3149, 0.04546, 0.3937, 0.4091, 0.3937, 0.4545, 0.3149, 0.5, 0.3937, 0.4545, 0.3149, 0.5455, 0.3149, 0.5, 0.3937, 0.1818, 0.3149, 0.2727, 0.3149, 0.2273, 0.3937, 0.5909, 0.3937, 0.6364, 0.3149, 0.6818, 0.3937, 0.6364, 0.3149, 0.7273, 0.3149, 0.6818, 0.3937, 0.2727, 0.3149, 0.3636, 0.3149, 0.3182, 0.3937, 0.7727, 0.2362, 0.8182, 0.3149, 0.7273, 0.3149, 0.8636, 0.2362, 0.9091, 0.3149, 0.8182, 0.3149, 0.04546, 0.2362, 0.09091, 0.3149, 0.0, 0.3149, 0.1364, 0.2362, 0.1818, 0.3149, 0.09091, 0.3149, 0.4091, 0.3937, 0.5, 0.3937, 0.5, 0.3937, 0.4091, 0.3937, 0.7727, 0.3937, 0.8182, 0.3149, 0.8636, 0.3937, 0.8182, 0.3149, 0.9091, 0.3149, 0.8636, 0.3937, 0.7727, 0.3937, 0.8636, 0.3937, 0.8636, 0.3937, 0.7727, 0.3937, 0.04546, 0.3937, 0.09091, 0.3149, 0.1364, 0.3937, 0.09091, 0.3149, 0.1818, 0.3149, 0.1364, 0.3937, 0.2273, 0.3937, 0.3182, 0.3937, 0.3182, 0.3937, 0.2273, 0.3937, 0.2273, 0.3937, 0.2727, 0.3149, 0.3182, 0.3937, 0.9091, 0.3149, 0.8182, 0.3149, 0.8182, 0.3149, 0.9091, 0.3149, 0.7727, 0.3937, 0.8182, 0.3149, 0.8182, 0.3149, 0.7727, 0.3937, 0.09091, 0.3149, 0.0, 0.3149, 0.0, 0.3149, 0.09091, 0.3149, 0.2273, 0.2362, 0.2727, 0.3149, 0.2727, 0.3149, 0.2273, 0.2362, 0.2727, 0.3149, 0.1818, 0.3149, 0.1818, 0.3149, 0.2727, 0.3149, 0.3182, 0.3937, 0.2727, 0.3149, 0.2727, 0.3149, 0.3182, 0.3937, 0.6364, 0.3149, 0.7273, 0.3149, 0.7273, 0.3149, 0.6364, 0.3149, 0.7273, 0.3149, 0.7727, 0.2362, 0.7727, 0.2362, 0.7273, 0.3149, 0.7727, 0.2362, 0.8182, 0.3149, 0.8182, 0.3149, 0.7727, 0.2362, 0.7727, 0.2362, 0.5, 0.2362, 0.5455, 0.3149, 0.5455, 0.3149, 0.5, 0.2362, 0.4091, 0.2362, 0.4545, 0.3149, 0.4545, 0.3149, 0.4091, 0.2362, 0.4545, 0.3149, 0.5455, 0.3149, 0.5455, 0.3149, 0.4545, 0.3149, 0.9091, 0.3149, 0.9545, 0.2362, 0.9545, 0.2362, 0.9091, 0.3149, 0.2727, 0.3149, 0.3182, 0.2362, 0.3182, 0.2362, 0.2727, 0.3149, 0.8182, 0.3149, 0.8636, 0.2362, 0.8636, 0.2362, 0.8182, 0.3149, 0.6364, 0.3149, 0.5455, 0.3149, 0.5455, 0.3149, 0.6364, 0.3149, 0.1364, 0.2362, 0.09091, 0.3149, 0.09091, 0.3149, 0.1364, 0.2362, 0.04546, 0.2362, 0.1364, 0.2362, 0.1364, 0.2362, 0.04546, 0.2362, 0.09091, 0.3149, 0.04546, 0.2362, 0.04546, 0.2362, 0.09091, 0.3149, 0.04546, 0.2362, 0.1364, 0.2362, 0.09091, 0.3149, 0.04546, 0.2362, 0.1364, 0.2362, 0.1364, 0.2362, 0.04546, 0.2362, 0.09091, 0.3149, 0.04546, 0.2362, 0.04546, 0.2362, 0.09091, 0.3149, 0.4545, 0.3149, 0.5455, 0.3149, 0.5455, 0.3149, 0.4545, 0.3149, 0.7273, 0.3149, 0.7727, 0.2362, 0.7727, 0.2362, 0.7273, 0.3149, 0.6364, 0.3149, 0.7273, 0.3149, 0.7273, 0.3149, 0.6364, 0.3149, 0.3182, 0.3937, 0.2727, 0.3149, 0.2727, 0.3149, 0.3182, 0.3937, 0.5, 0.3937, 0.4091, 0.3937, 0.4091, 0.3937, 0.5, 0.3937, 0.3636, 0.3149, 0.4545, 0.3149, 0.4545, 0.3149, 0.3636, 0.3149, 0.5455, 0.3149, 0.6364, 0.3149, 0.6364, 0.3149, 0.5455, 0.3149, 0.6818, 0.3937, 0.5909, 0.3937, 0.5909, 0.3937, 0.6818, 0.3937, 0.2727, 0.3149, 0.3636, 0.3149, 0.3636, 0.3149, 0.2727, 0.3149, 0.5, 0.2362, 0.5455, 0.3149, 0.5455, 0.3149, 0.5, 0.2362, 0.5455, 0.3149, 0.5, 0.2362, 0.5, 0.2362, 0.5455, 0.3149, 0.5, 0.2362, 0.5, 0.2362, 0.5, 0.2362, 0.5, 0.2362, 0.5455, 0.3149, 0.5455, 0.3149, 0.5455, 0.3149, 0.5455, 0.3149, 0.5455, 0.3149, 0.5455, 0.3149, 0.09091, 0.3149, 0.1364, 0.2362, 0.1364, 0.2362, 0.09091, 0.3149, 0.09091, 0.3149, 0.09091, 0.3149, 0.09091, 0.3149, 0.09091, 0.3149, 0.09091, 0.3149, 0.09091, 0.3149, 0.09091, 0.3149, 0.1364, 0.2362, 0.1364, 0.2362, 0.09091, 0.3149, 0.1364, 0.2362, 0.09091, 0.3149, 0.09091, 0.3149, 0.1364, 0.2362, 0.1364, 0.2362, 0.1818, 0.3149, 0.1818, 0.3149, 0.1364, 0.2362, 0.1818, 0.3149, 0.1818, 0.3149, 0.1818, 0.3149, 0.1818, 0.3149, 0.1364, 0.2362, 0.1818, 0.3149, 0.1818, 0.3149, 0.1364, 0.2362, 0.1818, 0.3149, 0.1364, 0.2362, 0.1364, 0.2362, 0.1818, 0.3149, 0.4091, 0.3937, 0.5, 0.3937, 0.5, 0.3937, 0.4091, 0.3937, 0.7727, 0.3937, 0.8636, 0.3937, 0.8636, 0.3937, 0.7727, 0.3937, 0.2273, 0.3937, 0.3182, 0.3937, 0.3182, 0.3937, 0.2273, 0.3937, 0.5909, 0.3937, 0.6818, 0.3937, 0.6818, 0.3937, 0.5909, 0.3937, 0.04546, 0.3937, 0.1364, 0.3937, 0.1364, 0.3937, 0.04546, 0.3937, 0.5909, 0.3937, 0.6818, 0.3937, 0.6818, 0.3937, 0.5909, 0.3937, 0.04546, 0.3937, 0.1364, 0.3937, 0.1364, 0.3937, 0.04546, 0.3937, 0.4091, 0.3937, 0.5, 0.3937, 0.5, 0.3937, 0.4091, 0.3937, 0.7727, 0.3937, 0.8636, 0.3937, 0.8636, 0.3937, 0.7727, 0.3937, 0.2273, 0.3937, 0.3182, 0.3937, 0.3182, 0.3937, 0.2273, 0.3937, 0.7727, 0.3937, 0.8636, 0.3937, 0.8636, 0.3937, 0.7727, 0.3937, 0.2273, 0.3937, 0.3182, 0.3937, 0.3182, 0.3937, 0.2273, 0.3937, 0.5909, 0.3937, 0.6818, 0.3937, 0.6818, 0.3937, 0.5909, 0.3937, 0.04546, 0.3937, 0.1364, 0.3937, 0.1364, 0.3937, 0.04546, 0.3937, 0.4091, 0.3937, 0.5, 0.3937, 0.5, 0.3937, 0.4091, 0.3937, 0.04546, 0.3937, 0.1364, 0.3937, 0.1364, 0.3937, 0.04546, 0.3937, 0.4091, 0.3937, 0.5, 0.3937, 0.5, 0.3937, 0.4091, 0.3937, 0.7727, 0.3937, 0.8636, 0.3937, 0.8636, 0.3937, 0.7727, 0.3937, 0.2273, 0.3937, 0.3182, 0.3937, 0.3182, 0.3937, 0.2273, 0.3937, 0.5909, 0.3937, 0.6818, 0.3937, 0.6818, 0.3937, 0.5909, 0.3937, 0.4091, 0.3937, 0.5, 0.3937, 0.4545, 0.4724, 0.5909, 0.3937, 0.6818, 0.3937, 0.6364, 0.4724, 0.7727, 0.3937, 0.8636, 0.3937, 0.8182, 0.4724, 0.04546, 0.3937, 0.1364, 0.3937, 0.09091, 0.4724, 0.2273, 0.3937, 0.3182, 0.3937, 0.2727, 0.4724, 0.7273, 0.1575, 0.6818, 0.07873, 0.6818, 0.07873, 0.7273, 0.1575, 0.6818, 0.07873, 0.7727, 0.07873, 0.7727, 0.07873, 0.6818, 0.07873, 0.7273, 0.1575, 0.6818, 0.07873, 0.6818, 0.07873, 0.7273, 0.1575, 0.8636, 0.07873, 0.9545, 0.07873, 0.9091, 0.1575, 0.6818, 0.07873, 0.7727, 0.07873, 0.7273, 0.1575, 0.9091, 0.1575, 0.8636, 0.07873, 0.8636, 0.07873, 0.9091, 0.1575, 0.6818, 0.07873, 0.7727, 0.07873, 0.7727, 0.07873, 0.6818, 0.07873, 0.8636, 0.07873, 0.9545, 0.07873, 0.9545, 0.07873, 0.8636, 0.07873, 0.7727, 0.07873, 0.7273, 0.1575, 0.7273, 0.1575, 0.7727, 0.07873, 0.6818, 0.07873, 0.7273, 0.1575, 0.6364, 0.1575, 0.9545, 0.07873, 1.0, 0.1575, 0.9091, 0.1575, 0.9091, 0.1575, 0.9545, 0.07873, 0.9545, 0.07873, 0.9091, 0.1575, 1.0, 0.1575, 0.9091, 0.1575, 0.9091, 0.1575, 1.0, 0.1575, 0.7273, 0.1575, 0.6364, 0.1575, 0.6364, 0.1575, 0.7273, 0.1575, 0.1364, 0.07873, 0.09091, 0.1575, 0.09091, 0.1575, 0.1364, 0.07873, 0.5, 0.2362, 0.5, 0.2362, 0.5, 0.2362, 0.5, 0.2362, 0.5, 0.2362, 0.5455, 0.3149, 0.5455, 0.3149, 0.5, 0.2362, 0.1818, 0.3149, 0.1818, 0.3149, 0.1818, 0.3149, 0.1818, 0.3149, 0.1364, 0.2362, 0.1818, 0.3149, 0.1818, 0.3149, 0.1364, 0.2362, 0.09091, 0.3149, 0.1364, 0.2362, 0.1364, 0.2362, 0.09091, 0.3149, 0.1364, 0.2362, 0.1364, 0.2362, 0.1364, 0.2362, 0.1364, 0.2362, 0.1364, 0.2362, 0.1364, 0.2362, 0.1364, 0.2362, 0.1364, 0.2362, 0.5, 0.2362, 0.5, 0.2362, 0.5, 0.2362, 0.5, 0.2362, 0.5, 0.2362, 0.5, 0.2362, 0.5, 0.2362, 0.5, 0.2362, 0.1364, 0.2362, 0.1364, 0.2362, 0.1364, 0.2362, 0.1364, 0.2362, 0.1818, 0.3149, 0.1818, 0.3149, 0.1818, 0.3149, 0.1818, 0.3149, 0.1364, 0.2362, 0.1364, 0.2362, 0.1364, 0.2362, 0.1364, 0.2362, 0.09091, 0.3149, 0.1364, 0.2362, 0.1364, 0.2362, 0.09091, 0.3149, 0.1364, 0.2362, 0.1364, 0.2362, 0.1364, 0.2362, 0.1364, 0.2362, 0.1818, 0.3149, 0.1818, 0.3149, 0.1818, 0.3149, 0.1818, 0.3149, 0.1364, 0.2362, 0.1818, 0.3149, 0.1818, 0.3149, 0.1364, 0.2362, 0.1818, 0.3149, 0.1818, 0.3149, 0.1818, 0.3149, 0.1818, 0.3149, 0.1818, 0.3149, 0.1364, 0.2362, 0.1364, 0.2362, 0.1818, 0.3149, 0.1818, 0.3149, 0.1364, 0.2362, 0.1364, 0.2362, 0.1818, 0.3149, 0.1364, 0.2362, 0.1818, 0.3149, 0.1818, 0.3149, 0.1364, 0.2362, 0.1818, 0.3149, 0.1364, 0.2362, 0.1364, 0.2362, 0.1818, 0.3149, 0.1364, 0.2362, 0.1364, 0.2362, 0.1364, 0.2362, 0.1364, 0.2362, 0.1364, 0.2362, 0.1818, 0.3149, 0.1818, 0.3149, 0.1364, 0.2362, 0.1364, 0.2362, 0.1364, 0.2362, 0.1364, 0.2362, 0.1364, 0.2362, 0.1818, 0.3149, 0.1818, 0.3149, 0.1818, 0.3149, 0.1818, 0.3149, 0.1364, 0.2362, 0.1818, 0.3149, 0.1818, 0.3149, 0.1364, 0.2362, 0.5, 0.2362, 0.5, 0.2362, 0.5, 0.2362, 0.5, 0.2362, 0.5, 0.2362, 0.5455, 0.3149, 0.5455, 0.3149, 0.5, 0.2362, 0.5455, 0.3149, 0.5455, 0.3149, 0.5455, 0.3149, 0.5455, 0.3149, 0.5455, 0.3149, 0.5, 0.2362, 0.5, 0.2362, 0.5455, 0.3149, 0.5455, 0.3149, 0.5, 0.2362, 0.5, 0.2362, 0.5455, 0.3149, 0.5455, 0.3149, 0.5455, 0.3149, 0.5455, 0.3149, 0.5455, 0.3149, 0.5455, 0.3149, 0.5, 0.2362, 0.5, 0.2362, 0.5455, 0.3149, 0.5, 0.2362, 0.5455, 0.3149, 0.5455, 0.3149, 0.5, 0.2362, 0.5, 0.2362, 0.5, 0.2362, 0.5, 0.2362, 0.5, 0.2362, 0.5, 0.2362, 0.5455, 0.3149, 0.5455, 0.3149, 0.5, 0.2362, 0.5, 0.2362, 0.5, 0.2362, 0.5, 0.2362, 0.5, 0.2362, 0.5455, 0.3149, 0.5455, 0.3149, 0.5455, 0.3149, 0.5455, 0.3149, 0.5455, 0.3149, 0.5455, 0.3149, 0.5455, 0.3149, 0.5455, 0.3149, 0.5455, 0.3149, 0.5455, 0.3149, 0.5455, 0.3149, 0.5455, 0.3149, 0.5455, 0.3149, 0.5, 0.2362, 0.5, 0.2362, 0.5455, 0.3149, 0.5, 0.2362, 0.5455, 0.3149, 0.5455, 0.3149, 0.5, 0.2362, 0.5, 0.2362, 0.5455, 0.3149, 0.5455, 0.3149, 0.5, 0.2362, 0.5455, 0.3149, 0.5, 0.2362, 0.5, 0.2362, 0.5455, 0.3149, 0.5, 0.2362, 0.5455, 0.3149, 0.5455, 0.3149, 0.5, 0.2362, 0.5, 0.2362, 0.5, 0.2362, 0.5, 0.2362, 0.5, 0.2362, 0.1818, 0.0, 0.2273, 0.07873, 0.1364, 0.07873, 0.2727, 0.1575, 0.3182, 0.07873, 0.3636, 0.1575, 0.9091, 0.0, 0.9545, 0.07873, 0.8636, 0.07873, 0.7273, 0.0, 0.7727, 0.07873, 0.6818, 0.07873, 0.5455, 0.0, 0.5909, 0.07873, 0.5, 0.07873, 0.2727, 0.1575, 0.3636, 0.1575, 0.3182, 0.2362, 0.09091, 0.1575, 0.1818, 0.1575, 0.1364, 0.2362, 0.4545, 0.1575, 0.5455, 0.1575, 0.5, 0.2362, 0.2727, 0.1575, 0.3182, 0.2362, 0.2273, 0.2362, 0.09091, 0.1575, 0.1364, 0.2362, 0.04546, 0.2362, 0.4545, 0.1575, 0.5, 0.2362, 0.4091, 0.2362, 0.1818, 0.3149, 0.2727, 0.3149, 0.2273, 0.3937, 0.3636, 0.3149, 0.4545, 0.3149, 0.4091, 0.3937, 0.4091, 0.3937, 0.4545, 0.3149, 0.5, 0.3937, 0.2727, 0.4724, 0.3182, 0.3937, 0.3182, 0.3937, 0.2727, 0.4724, 0.09091, 0.3149, 0.1818, 0.3149, 0.1364, 0.3937, 0.2273, 0.3937, 0.3182, 0.3937, 0.2727, 0.4724, 0.2273, 0.3937, 0.2727, 0.3149, 0.3182, 0.3937, 0.2727, 0.3149, 0.3636, 0.3149, 0.3182, 0.3937, 0.4091, 0.2362, 0.4545, 0.3149, 0.3636, 0.3149, 0.4091, 0.2362, 0.5, 0.2362, 0.4545, 0.3149, 0.5, 0.2362, 0.5455, 0.3149, 0.4545, 0.3149, 0.5455, 0.3149, 0.5, 0.2362, 0.5, 0.2362, 0.5455, 0.3149, 0.5455, 0.1575, 0.5909, 0.07873, 0.5909, 0.07873, 0.5455, 0.1575, 0.2273, 0.3937, 0.2727, 0.4724, 0.2727, 0.4724, 0.2273, 0.3937, 0.5909, 0.2362, 0.5455, 0.1575, 0.5455, 0.1575, 0.5909, 0.2362, 0.5, 0.3937, 0.4545, 0.3149, 0.4545, 0.3149, 0.5, 0.3937, 0.04546, 0.2362, 0.09091, 0.3149, 0.09091, 0.3149, 0.04546, 0.2362, 0.4545, 0.3149, 0.5455, 0.3149, 0.5455, 0.3149, 0.4545, 0.3149, 0.04546, 0.2362, 0.1364, 0.2362, 0.09091, 0.3149, 0.1364, 0.2362, 0.1818, 0.3149, 0.09091, 0.3149, 0.2273, 0.2362, 0.2727, 0.3149, 0.1818, 0.3149, 0.2273, 0.2362, 0.3182, 0.2362, 0.2727, 0.3149, 0.3182, 0.2362, 0.3636, 0.3149, 0.2727, 0.3149, 0.5, 0.2362, 0.5909, 0.2362, 0.5909, 0.2362, 0.5, 0.2362, 0.5, 0.2362, 0.5455, 0.1575, 0.5909, 0.2362, 0.7273, 0.1575, 0.8182, 0.1575, 0.8182, 0.1575, 0.7273, 0.1575, 0.4091, 0.3937, 0.5, 0.3937, 0.5, 0.3937, 0.4091, 0.3937, 0.09091, 0.1575, 0.04546, 0.2362, 0.04546, 0.2362, 0.09091, 0.1575, 0.6364, 0.1575, 0.7273, 0.1575, 0.7273, 0.1575, 0.6364, 0.1575, 0.6818, 0.07873, 0.6364, 0.1575, 0.6364, 0.1575, 0.6818, 0.07873, 0.9091, 0.1575, 1.0, 0.1575, 1.0, 0.1575, 0.9091, 0.1575, 0.8182, 0.1575, 0.9091, 0.1575, 0.9091, 0.1575, 0.8182, 0.1575, 0.1364, 0.2362, 0.2273, 0.2362, 0.1818, 0.3149, 0.1364, 0.2362, 0.1818, 0.1575, 0.2273, 0.2362, 0.1818, 0.1575, 0.2727, 0.1575, 0.2273, 0.2362, 0.3182, 0.2362, 0.4091, 0.2362, 0.3636, 0.3149, 0.3182, 0.2362, 0.3636, 0.1575, 0.4091, 0.2362, 0.3636, 0.1575, 0.4545, 0.1575, 0.4091, 0.2362, 0.5, 0.07873, 0.5455, 0.1575, 0.4545, 0.1575, 0.5, 0.07873, 0.5909, 0.07873, 0.5455, 0.1575, 0.09091, 0.3149, 0.1364, 0.3937, 0.1364, 0.3937, 0.09091, 0.3149, 0.6818, 0.07873, 0.7273, 0.1575, 0.6364, 0.1575, 0.6818, 0.07873, 0.7727, 0.07873, 0.7273, 0.1575, 0.7727, 0.07873, 0.8182, 0.1575, 0.7273, 0.1575, 0.8636, 0.07873, 0.9091, 0.1575, 0.8182, 0.1575, 0.8636, 0.07873, 0.9545, 0.07873, 0.9091, 0.1575, 0.9545, 0.07873, 1.0, 0.1575, 0.9091, 0.1575, 0.3636, 0.1575, 0.4091, 0.07873, 0.4545, 0.1575, 0.3636, 0.1575, 0.3182, 0.07873, 0.4091, 0.07873, 0.3182, 0.07873, 0.3636, 0.0, 0.4091, 0.07873, 0.1364, 0.07873, 0.1818, 0.1575, 0.09091, 0.1575, 0.1364, 0.07873, 0.2273, 0.07873, 0.1818, 0.1575, 0.2273, 0.07873, 0.2727, 0.1575, 0.1818, 0.1575, 0.8182, 0.1575, 0.9091, 0.1575, 0.8636, 0.2362, 0.6364, 0.1575, 0.7273, 0.1575, 0.6818, 0.2362, 0.8182, 0.1575, 0.8636, 0.2362, 0.7727, 0.2362, 0.6364, 0.1575, 0.6818, 0.2362, 0.5909, 0.2362, 0.01136, 0.3346, 0.06818, 0.3543, 0.04546, 0.3937, 0.02273, 0.3543, 0.7841, 0.3444, 0.8068, 0.3149, 0.8182, 0.3149, 0.7955, 0.3543, 0.5455, 0.3149, 0.6364, 0.3149, 0.5909, 0.3937, 0.4091, 0.3937, 0.5, 0.3937, 0.4545, 0.4724, 0.4545, 0.3149, 0.5455, 0.3149, 0.5, 0.3937, 0.5909, 0.3937, 0.6818, 0.3937, 0.6364, 0.4724, 0.5909, 0.3937, 0.6364, 0.3149, 0.6818, 0.3937, 0.6818, 0.3149, 0.7273, 0.3149, 0.7045, 0.3543, 0.6932, 0.374, 0.7727, 0.3937, 0.8636, 0.3937, 0.8182, 0.4724, 0.7926, 0.3592, 0.7955, 0.3543, 0.8182, 0.3149, 0.8239, 0.3248, 0.8722, 0.3494, 0.8864, 0.3543, 0.8636, 0.3937, 0.858, 0.3838, 0.04546, 0.3937, 0.1364, 0.3937, 0.09091, 0.4724, 0.04546, 0.3937, 0.06818, 0.3543, 0.09091, 0.3149, 0.1364, 0.3937, 0.5909, 0.2362, 0.6364, 0.3149, 0.5455, 0.3149, 0.5909, 0.2362, 0.6818, 0.2362, 0.6364, 0.3149, 0.7045, 0.2756, 0.7273, 0.3149, 0.6818, 0.3149, 0.7955, 0.2756, 0.8182, 0.3149, 0.8182, 0.3149, 0.7955, 0.2756, 0.7926, 0.2706, 0.8239, 0.3051, 0.8182, 0.3149, 0.7955, 0.2756, 0.858, 0.246, 0.8636, 0.2362, 0.8636, 0.2362, 0.858, 0.246, 0.04546, 0.2362, 0.09091, 0.3149, 0.0, 0.3149, 0.5, 0.2362, 0.5909, 0.2362, 0.5455, 0.3149, 0.5455, 0.1575, 0.6364, 0.1575, 0.5909, 0.2362, 0.7045, 0.2756, 0.7614, 0.2559, 0.75, 0.2756, 0.7273, 0.3149, 0.6818, 0.2362, 0.7273, 0.1575, 0.7727, 0.2362, 0.7273, 0.1575, 0.8182, 0.1575, 0.7727, 0.2362, 0.9091, 0.2362, 0.9545, 0.2362, 0.9091, 0.3149, 0.8977, 0.2952, 0.8636, 0.2362, 0.9091, 0.1575, 0.9545, 0.2362, 0.9091, 0.2362, 0.9091, 0.1575, 1.0, 0.1575, 0.9545, 0.2362, 0.5909, 0.07873, 0.6364, 0.1575, 0.5455, 0.1575, 0.7727, 0.2952, 0.7955, 0.3149, 0.7727, 0.3149, 0.75, 0.3149, 0.7301, 0.3149, 0.7273, 0.3149, 0.7273, 0.3149, 0.7301, 0.3149, 0.7614, 0.2559, 0.7727, 0.2362, 0.7727, 0.2362, 0.7614, 0.2559, 0.8608, 0.3002, 0.8636, 0.3149, 0.8182, 0.3149, 0.8239, 0.3051, 0.8636, 0.3149, 0.8182, 0.3149, 0.8182, 0.3149, 0.8636, 0.3149, 0.8977, 0.2952, 0.9091, 0.3149, 0.9091, 0.3149, 0.8977, 0.2952, 0.7955, 0.3149, 0.7727, 0.3149, 0.7727, 0.3149, 0.7955, 0.3149, 0.7727, 0.3149, 0.75, 0.3149, 0.75, 0.3149, 0.7727, 0.3149, 0.7699, 0.2928, 0.7727, 0.2952, 0.75, 0.3149, 0.7472, 0.3149, 0.7926, 0.2706, 0.7955, 0.2756, 0.7955, 0.2756, 0.7926, 0.2706, 0.7813, 0.3481, 0.7841, 0.3444, 0.7955, 0.3543, 0.7926, 0.3592, 0.7472, 0.3149, 0.75, 0.3149, 0.7727, 0.3346, 0.7699, 0.3371, 0.7813, 0.2817, 0.7841, 0.2854, 0.7727, 0.2952, 0.7699, 0.2928, 0.8068, 0.3149, 0.7955, 0.3149, 0.7955, 0.3149, 0.8068, 0.3149, 0.7273, 0.3149, 0.75, 0.2756, 0.75, 0.2756, 0.7273, 0.3149, 0.7841, 0.2854, 0.8068, 0.3149, 0.7955, 0.3149, 0.7727, 0.2952, 0.75, 0.3149, 0.7727, 0.3149, 0.7955, 0.3149, 0.7727, 0.3346, 0.7955, 0.2756, 0.8182, 0.3149, 0.8068, 0.3149, 0.7841, 0.2854, 0.8182, 0.3149, 0.8068, 0.3149, 0.8068, 0.3149, 0.8182, 0.3149, 0.7926, 0.2706, 0.7955, 0.2756, 0.7841, 0.2854, 0.7813, 0.2817, 0.7699, 0.3371, 0.7727, 0.3346, 0.7841, 0.3444, 0.7813, 0.3481, 0.75, 0.2756, 0.7614, 0.2559, 0.7614, 0.2559, 0.75, 0.2756, 0.6818, 0.2362, 0.7727, 0.2362, 0.7614, 0.2559, 0.7045, 0.2756, 0.6818, 0.2362, 0.7045, 0.2756, 0.6818, 0.3149, 0.6364, 0.3149, 0.6364, 0.3149, 0.6818, 0.3149, 0.6932, 0.374, 0.6818, 0.3937, 0.7727, 0.3346, 0.7955, 0.3149, 0.8068, 0.3149, 0.7841, 0.3444, 0.7557, 0.3494, 0.7614, 0.3444, 0.7727, 0.3592, 0.767, 0.3666, 0.7784, 0.246, 0.7841, 0.2559, 0.7727, 0.2706, 0.767, 0.2633, 0.767, 0.2633, 0.7727, 0.2706, 0.7614, 0.2854, 0.7557, 0.2805, 0.733, 0.3149, 0.7386, 0.3149, 0.7614, 0.3444, 0.7557, 0.3494, 0.767, 0.3666, 0.7727, 0.3592, 0.7841, 0.374, 0.7784, 0.3838, 0.7784, 0.246, 0.7841, 0.2559, 0.7841, 0.2559, 0.7784, 0.246, 0.7557, 0.2805, 0.7614, 0.2854, 0.7386, 0.3149, 0.733, 0.3149, 0.7443, 0.3149, 0.7386, 0.3149, 0.7386, 0.3149, 0.7443, 0.3149, 0.8295, 0.2952, 0.8409, 0.2756, 0.8409, 0.2756, 0.8295, 0.2952, 0.7784, 0.246, 0.8523, 0.2559, 0.8409, 0.2756, 0.7841, 0.2559, 0.7784, 0.3838, 0.7841, 0.374, 0.8409, 0.3543, 0.8523, 0.374, 0.8239, 0.3051, 0.8295, 0.2952, 0.8295, 0.2952, 0.8239, 0.3051, 0.7472, 0.3149, 0.7443, 0.3149, 0.7443, 0.3149, 0.7472, 0.3149, 0.7614, 0.3444, 0.767, 0.3395, 0.7784, 0.3518, 0.7727, 0.3592, 0.7841, 0.2559, 0.7898, 0.2657, 0.7784, 0.278, 0.7727, 0.2706, 0.7727, 0.2706, 0.7784, 0.278, 0.767, 0.2903, 0.7614, 0.2854, 0.7386, 0.3149, 0.7443, 0.3149, 0.767, 0.3395, 0.7614, 0.3444, 0.7727, 0.3592, 0.7784, 0.3518, 0.7898, 0.3641, 0.7841, 0.374, 0.7841, 0.2559, 0.7898, 0.2657, 0.7898, 0.2657, 0.7841, 0.2559, 0.7614, 0.2854, 0.767, 0.2903, 0.7443, 0.3149, 0.7386, 0.3149, 0.8636, 0.2362, 0.8864, 0.2756, 0.8864, 0.2756, 0.8636, 0.2362, 0.8523, 0.2559, 0.858, 0.2854, 0.8295, 0.2952, 0.8409, 0.2756, 0.7841, 0.2559, 0.8409, 0.2756, 0.8295, 0.2952, 0.7898, 0.2657, 0.8793, 0.3321, 0.8977, 0.3346, 0.8864, 0.3543, 0.8722, 0.3494, 0.7841, 0.374, 0.7898, 0.3641, 0.8295, 0.3346, 0.8409, 0.3543, 0.8864, 0.3149, 0.9091, 0.3149, 0.8977, 0.3346, 0.8793, 0.3321, 0.75, 0.3149, 0.7472, 0.3149, 0.7472, 0.3149, 0.75, 0.3149, 0.8182, 0.3149, 0.8239, 0.3051, 0.8239, 0.3051, 0.8182, 0.3149, 0.767, 0.3395, 0.7699, 0.3371, 0.7813, 0.3481, 0.7784, 0.3518, 0.7898, 0.2657, 0.7926, 0.2706, 0.7813, 0.2817, 0.7784, 0.278, 0.7784, 0.278, 0.7813, 0.2817, 0.7699, 0.2928, 0.767, 0.2903, 0.7443, 0.3149, 0.7472, 0.3149, 0.7699, 0.3371, 0.767, 0.3395, 0.7784, 0.3518, 0.7813, 0.3481, 0.7926, 0.3592, 0.7898, 0.3641, 0.7898, 0.2657, 0.7926, 0.2706, 0.7926, 0.2706, 0.7898, 0.2657, 0.767, 0.2903, 0.7699, 0.2928, 0.7472, 0.3149, 0.7443, 0.3149, 0.8864, 0.2756, 0.8977, 0.2952, 0.8977, 0.2952, 0.8864, 0.2756, 0.858, 0.2854, 0.8608, 0.3002, 0.8239, 0.3051, 0.8295, 0.2952, 0.8636, 0.2362, 0.9091, 0.2362, 0.8977, 0.2952, 0.8864, 0.2756, 0.7898, 0.2657, 0.8295, 0.2952, 0.8239, 0.3051, 0.7926, 0.2706, 0.7898, 0.3641, 0.7926, 0.3592, 0.8239, 0.3248, 0.8295, 0.3346, 0.0, 0.3149, 0.09091, 0.3149, 0.06818, 0.3543, 0.01136, 0.3346, 0.8722, 0.2805, 0.8793, 0.2977, 0.8608, 0.3002, 0.858, 0.2854, 0.8182, 0.3149, 0.8636, 0.3149, 0.8608, 0.3297, 0.8239, 0.3248, 0.8239, 0.3248, 0.8608, 0.3297, 0.858, 0.3444, 0.8295, 0.3346, 0.858, 0.246, 0.8722, 0.2805, 0.858, 0.2854, 0.8523, 0.2559, 0.7756, 0.3887, 0.7784, 0.3838, 0.8523, 0.374, 0.858, 0.3838, 0.7756, 0.2411, 0.858, 0.246, 0.8523, 0.2559, 0.7784, 0.246, 0.7528, 0.278, 0.7557, 0.2805, 0.733, 0.3149, 0.7301, 0.3149, 0.7756, 0.2411, 0.7784, 0.246, 0.7784, 0.246, 0.7756, 0.2411, 0.7642, 0.3703, 0.767, 0.3666, 0.7784, 0.3838, 0.7756, 0.3887, 0.7301, 0.3149, 0.733, 0.3149, 0.7557, 0.3494, 0.7528, 0.3518, 0.7642, 0.2596, 0.767, 0.2633, 0.7557, 0.2805, 0.7528, 0.278, 0.7756, 0.2411, 0.7784, 0.246, 0.767, 0.2633, 0.7642, 0.2596, 0.7528, 0.3518, 0.7557, 0.3494, 0.767, 0.3666, 0.7642, 0.3703, 0.8864, 0.3149, 0.8636, 0.3149, 0.8636, 0.3149, 0.8864, 0.3149, 0.8793, 0.2977, 0.8864, 0.3149, 0.8636, 0.3149, 0.8608, 0.3002, 0.7386, 0.3149, 0.733, 0.3149, 0.733, 0.3149, 0.7386, 0.3149, 0.8409, 0.2756, 0.8523, 0.2559, 0.8523, 0.2559, 0.8409, 0.2756, 0.8295, 0.3346, 0.858, 0.3444, 0.8523, 0.374, 0.8409, 0.3543, 0.8977, 0.2952, 0.9091, 0.3149, 0.8864, 0.3149, 0.8793, 0.2977, 0.9091, 0.3149, 0.8864, 0.3149, 0.8864, 0.3149, 0.9091, 0.3149, 0.75, 0.3543, 0.7528, 0.3518, 0.7642, 0.3703, 0.7614, 0.374, 0.7727, 0.2362, 0.7756, 0.2411, 0.7642, 0.2596, 0.7614, 0.2559, 0.7614, 0.2559, 0.7642, 0.2596, 0.7528, 0.278, 0.75, 0.2756, 0.7273, 0.3149, 0.7301, 0.3149, 0.7528, 0.3518, 0.75, 0.3543, 0.7614, 0.374, 0.7642, 0.3703, 0.7756, 0.3887, 0.7727, 0.3937, 0.7727, 0.2362, 0.7756, 0.2411, 0.7756, 0.2411, 0.7727, 0.2362, 0.75, 0.2756, 0.7528, 0.278, 0.7301, 0.3149, 0.7273, 0.3149, 0.7727, 0.2362, 0.8636, 0.2362, 0.858, 0.246, 0.7756, 0.2411, 0.7727, 0.3937, 0.7756, 0.3887, 0.858, 0.3838, 0.8636, 0.3937, 0.8636, 0.2362, 0.8864, 0.2756, 0.8722, 0.2805, 0.858, 0.246, 0.8864, 0.2756, 0.8977, 0.2952, 0.8793, 0.2977, 0.8722, 0.2805, 0.8636, 0.3149, 0.8864, 0.3149, 0.8793, 0.3321, 0.8608, 0.3297, 0.8608, 0.3297, 0.8793, 0.3321, 0.8722, 0.3494, 0.858, 0.3444, 0.733, 0.3149, 0.7301, 0.3149, 0.7301, 0.3149, 0.733, 0.3149, 0.8523, 0.2559, 0.858, 0.246, 0.858, 0.246, 0.8523, 0.2559, 0.858, 0.3444, 0.8722, 0.3494, 0.858, 0.3838, 0.8523, 0.374])
me_icosphere.materials.append(mat_material_001)
me_icosphere.materials.append(mat_material_002)
me_icosphere.materials.append(mat_material_003)
me_icosphere.update()

# ---- objects
ob_light = bpy.data.objects.new('Light', light_light)
ob_camera = bpy.data.objects.new('Camera', cam_camera)
ob_icosphere = bpy.data.objects.new('Icosphere', me_icosphere)

# ---- transforms, parenting, visibility, modifiers, constraints
ob_light.location = (4.076, 1.005, 5.904)
ob_light.rotation_euler = (0.6503, 0.05522, 1.866)
ob_light.lock_rotations_4d = False
ob_light.empty_display_type = 'ARROWS'
ob_light.color = (0.0, 0.0, 0.0, 0.0)
ob_light.lineart.crease_threshold = 0.0
ob_camera.location = (7.359, -6.926, 4.958)
ob_camera.rotation_euler = (1.109, 0.0, 0.8149)
ob_camera.lock_rotations_4d = False
ob_camera.empty_display_type = 'ARROWS'
ob_camera.color = (0.0, 0.0, 0.0, 0.0)
ob_camera.display_type = 'WIRE'
ob_camera.lineart.crease_threshold = 0.0
ob_icosphere.location = (0.0, 0.0, 0.0)
ob_icosphere.scale = (1.124, 1.124, 1.124)

# ---- collection membership
col_collection.objects.link(ob_light)
col_collection.objects.link(ob_camera)
col_collection.objects.link(ob_icosphere)

# ---- scene / render settings (as saved in the file)
scene.camera = ob_camera
scene.frame_start = 1; scene.frame_end = 250; scene.frame_set(1)
scene.render.engine = 'BLENDER_EEVEE_NEXT'
bpy.context.view_layer.update()
